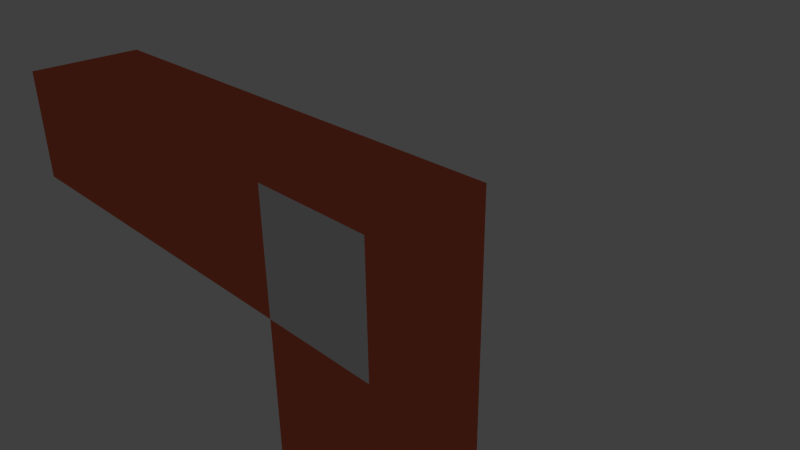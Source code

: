 # Source: lvl8ct.blend  (saved by Blender 2.69.0; exported with 4.5.12 LTS)
import bpy
from mathutils import Matrix  # noqa: F401  (used for matrix-valued properties, if any)

bpy.ops.wm.read_factory_settings(use_empty=True)
scene = bpy.context.scene
scene.name = 'Scene'

# ---- collections
col_collection_1 = bpy.data.collections.new('Collection 1'); scene.collection.children.link(col_collection_1)

# ---- materials (node trees are filled in below, after node groups)
mat_material = bpy.data.materials.new('Material')
mat_material.alpha_threshold = 0.0
mat_material.use_transparent_shadow = False
mat_material.roughness = 0.5
mat_material.specular_intensity = 1.0
mat_material.line_color = (0.0, 0.0, 0.0, 1.0)
mat_material_001 = bpy.data.materials.new('Material.001')
mat_material_001.alpha_threshold = 0.0
mat_material_001.use_transparent_shadow = False
mat_material_001.diffuse_color = (0.8, 0.1619, 0.08026, 1.0)
mat_material_001.specular_color = (0.1959, 0.1592, 1.0)
mat_material_001.roughness = 0.5
mat_material_001.specular_intensity = 1.0
mat_material_001.line_color = (0.0, 0.0, 0.0, 1.0)
mat_material_004 = bpy.data.materials.new('Material.004')
mat_material_004.alpha_threshold = 0.0
mat_material_004.use_transparent_shadow = False
mat_material_004.roughness = 0.5
mat_material_004.line_color = (0.0, 0.0, 0.0, 1.0)

# ---- material node trees

# ---- world
world_world = bpy.data.worlds.new('World'); scene.world = world_world
world_world.color = (0.05088, 0.05088, 0.05088)
world_world.use_sun_shadow = False
world_world.sun_shadow_jitter_overblur = 0.0
world_world.cycles.sampling_method = 'MANUAL'
world_world.cycles.sample_map_resolution = 256

# ---- cameras
cam_camera = bpy.data.cameras.new('Camera')
cam_camera.clip_end = 100.0
cam_camera.lens = 35.0
cam_camera.sensor_width = 32.0
cam_camera.sensor_height = 18.0
cam_camera.ortho_scale = 7.314
cam_camera.dof.focus_distance = 0.0
cam_camera.dof.aperture_fstop = 128.0

# ---- lights
light_point_001 = bpy.data.lights.new('Point.001', 'POINT')
light_point_001.transmission_factor = 0.0
light_point_001.energy = 100.0
light_point_001.shadow_buffer_clip_start = 0.5
light_point_001.shadow_soft_size = 0.1
light_point_001.shadow_maximum_resolution = 0.006
light_point_001.use_absolute_resolution = True
light_point_001.cycles.use_multiple_importance_sampling = False
light_point = bpy.data.lights.new('Point', 'POINT')
light_point.color = (0.9867, 0.9733, 1.0)
light_point.transmission_factor = 0.0
light_point.energy = 26.0
light_point.shadow_buffer_clip_start = 0.5
light_point.shadow_soft_size = 0.1
light_point.shadow_maximum_resolution = 0.006
light_point.use_absolute_resolution = True
light_point.cycles.use_multiple_importance_sampling = False

# ---- meshes
me_cube = bpy.data.meshes.new('Cube')
me_cube.from_pydata([(-1.0, -1.0, -1.0), (1.0, -1.0, -1.0), (1.0, -1.0, 1.0), (-1.0, -1.0, 1.0), (-1.0, 1.0, -1.0), (1.0, 1.0, -1.0), (1.0, 1.0, 1.0), (-1.0, 1.0, 1.0), (-1.0, -1.0, -1.0), (1.0, -1.0, -1.0), (-1.0, 1.0, -1.0), (1.0, 1.0, -1.0), (-1.0, -1.0, -6.777), (-1.0, 1.0, -6.777), (1.0, 1.0, -6.777), (1.0, -1.0, -6.777), (-7.809, 1.0, -1.0), (-7.809, -1.0, -1.0), (-7.809, -1.0, 1.0), (-7.809, 1.0, 1.0)], [], [(0, 3, 2), (4, 5, 6), (4, 10, 5), (1, 2, 6), (2, 3, 7), (16, 19, 18), (5, 11, 1), (0, 8, 4), (1, 9, 0), (12, 15, 14), (10, 8, 12), (11, 10, 13), (9, 11, 14), (8, 9, 15), (0, 4, 16), (3, 0, 17), (7, 3, 18), (4, 7, 19), (1, 0, 2), (7, 4, 6), (10, 11, 5), (5, 1, 6), (6, 2, 7), (17, 16, 18), (11, 9, 1), (8, 10, 4), (9, 8, 0), (13, 12, 14), (13, 10, 12), (14, 11, 13), (15, 9, 14), (12, 8, 15), (17, 0, 16), (18, 3, 17), (19, 7, 18), (16, 4, 19)])
me_cube.polygons.foreach_set('material_index', [0, 1, 1, 1, 1, 1, 1, 1, 0, 1, 1, 1, 1, 1, 1, 1, 1, 1, 0, 1, 1, 1, 1, 1, 1, 1, 0, 1, 1, 1, 1, 1, 1, 1, 1, 1])
_uv = me_cube.uv_layers.new(name='UVMap')
_uv.uv.foreach_set('vector', [0.0, 0.0, -1.0, 2.384e-07, -1.0, -1.0, 0.5, 0.5, 0.5, 0.0, 2.98e-08, 1.192e-07, 0.999, 0.3343, 0.999, 0.3343, 0.999, 0.6657, 0.0, 0.0, -1.0, 0.0, -1.0, 1.0, 8.941e-08, 0.0, 1.0, 0.0, 1.0, 1.0, 0.6657, 0.3343, 0.3343, 0.3343, 0.3343, 0.6657, 0.001001, 0.3343, 0.001001, 0.3343, 0.3323, 0.3343, 0.3343, 0.3343, 0.3343, 0.3343, 0.6657, 0.3343, 1.0, 0.3333, 1.0, 0.3333, 0.6667, 0.3333, 1.0, 1.192e-07, -8.345e-07, 1.192e-07, -1.132e-06, 1.0, 2.384e-07, 0.0, 0.0, -1.0, 2.889, -1.0, 1.0, 0.0, 0.5, 8.941e-08, 0.5, 1.444, 0.0, 0.0, -3.576e-07, 1.0, 2.889, 1.0, 0.0, 0.0, 0.0, -1.0, 2.889, -1.0, 0.3333, 0.0, 0.0, 8.941e-08, 2.881e-07, 1.135, 1.788e-07, 2.384e-07, 1.0, 0.0, 1.0, 3.404, 1.0, 1.987e-08, 0.6667, 0.0, 0.6667, 1.135, 0.5, 0.5, 0.0, 0.5, 0.0, 2.202, 0.0, -1.0, 0.0, 0.0, -1.0, -1.0, 0.0, 0.5, 0.5, 0.5, 2.98e-08, 1.192e-07, 0.999, 0.3343, 0.999, 0.6657, 0.999, 0.6657, -3.576e-07, 1.0, 0.0, 0.0, -1.0, 1.0, 1.788e-07, 1.0, 8.941e-08, 0.0, 1.0, 1.0, 0.6657, 0.6657, 0.6657, 0.3343, 0.3343, 0.6657, 0.001001, 0.3343, 0.3323, 0.3343, 0.3323, 0.3343, 0.3343, 0.3343, 0.6657, 0.3343, 0.6657, 0.3343, 1.0, 0.3333, 0.6667, 0.3333, 0.6667, 0.3333, 1.0, 1.0, 1.0, 1.192e-07, -1.132e-06, 1.0, 2.889, 1.192e-07, 2.384e-07, 0.0, 2.889, -1.0, 1.0, 1.444, 1.0, 0.0, 0.5, 1.444, 2.889, 1.192e-07, 0.0, 0.0, 2.889, 1.0, 2.889, -8.345e-07, 0.0, 0.0, 2.889, -1.0, 0.3333, 1.135, 0.3333, 0.0, 2.881e-07, 1.135, 9.835e-07, 3.404, 1.788e-07, 2.384e-07, 1.0, 3.404, 1.0, 1.135, 1.0, 1.987e-08, 0.6667, 1.135, 0.5, 2.202, 0.5, 0.5, 0.0, 2.202])
me_cube.materials.append(mat_material)
me_cube.materials.append(mat_material_001)
me_cube.materials.append(mat_material_004)
me_cube.use_remesh_preserve_volume = False
me_cube.use_remesh_preserve_attributes = False
me_cube.use_mirror_vertex_groups = False
me_cube.update()
me_cube_003 = bpy.data.meshes.new('Cube.003')
me_cube_003.from_pydata([(-0.6899, -0.6726, -6.168), (-0.6899, 0.6919, -6.168), (0.6746, 0.6919, -6.168), (0.6746, -0.6726, -6.168), (-0.6899, -0.6726, -0.4904), (-0.6899, 0.6919, -0.4904), (0.6746, 0.6919, -0.4904), (0.6746, -0.6726, -0.4904)], [], [(4, 5, 1, 0), (5, 6, 2, 1), (6, 7, 3, 2), (7, 4, 0, 3), (0, 1, 2, 3), (7, 6, 5, 4)])
me_cube_003.use_remesh_preserve_volume = False
me_cube_003.use_remesh_preserve_attributes = False
me_cube_003.use_mirror_vertex_groups = False
me_cube_003.update()
me_cube_002 = bpy.data.meshes.new('Cube.002')
me_cube_002.from_pydata([(-7.228, -0.5701, -0.4682), (-7.228, 0.4637, -0.4682), (0.6339, 0.4637, -0.4682), (0.6339, -0.5701, -0.4682), (-7.228, -0.5701, 0.7386), (-7.228, 0.4637, 0.7386), (0.6339, 0.4637, 0.7386), (0.6339, -0.5701, 0.7386)], [], [(4, 0, 1, 5), (5, 6, 2, 1), (6, 7, 3, 2), (7, 4, 0, 3), (0, 1, 2, 3), (7, 6, 5, 4)])
me_cube_002.use_remesh_preserve_volume = False
me_cube_002.use_remesh_preserve_attributes = False
me_cube_002.use_mirror_vertex_groups = False
me_cube_002.update()

# ---- objects
ob_cube = bpy.data.objects.new('Cube', me_cube)
ob_point_001 = bpy.data.objects.new('Point.001', light_point_001)
ob_object_b = bpy.data.objects.new('[OBJECT]B', me_cube_003)
ob_object_a = bpy.data.objects.new('[OBJECT]A', me_cube_002)
ob_point = bpy.data.objects.new('Point', light_point)
ob_camera = bpy.data.objects.new('Camera', cam_camera)

# ---- transforms, parenting, visibility, modifiers, constraints
ob_cube.location = (0.0, 0.0, 0.0)
ob_cube.lock_rotations_4d = False
ob_cube.empty_display_type = 'ARROWS'
ob_cube.lineart.crease_threshold = 0.0
ob_point_001.location = (-0.08613, 0.5555, -3.433)
ob_point_001.lineart.crease_threshold = 0.0
_c = ob_point_001.constraints.new('CHILD_OF'); _c.name = 'Child Of'
_c.target = ob_cube
_c.set_inverse_pending = False
ob_object_b.location = (0.0, 0.0, 0.0)
ob_object_b.lineart.crease_threshold = 0.0
_c = ob_object_b.constraints.new('CHILD_OF'); _c.name = 'Child Of'
_c.target = ob_cube
_c.set_inverse_pending = False
ob_object_a.location = (0.0, 0.0, 0.0)
ob_object_a.lineart.crease_threshold = 0.0
_c = ob_object_a.constraints.new('CHILD_OF'); _c.name = 'Child Of'
_c.target = ob_cube
_c.set_inverse_pending = False
ob_point.location = (-6.288, 0.1318, 0.001814)
ob_point.lineart.crease_threshold = 0.0
_c = ob_point.constraints.new('CHILD_OF'); _c.name = 'Child Of'
_c.target = ob_cube
_c.set_inverse_pending = False
ob_camera.location = (7.481, -6.508, 5.344)
ob_camera.rotation_euler = (1.109, 0.01082, 0.8149)
ob_camera.lock_rotations_4d = False
ob_camera.empty_display_type = 'ARROWS'
ob_camera.color = (0.0, 0.0, 0.0, 0.0)
ob_camera.display_type = 'WIRE'
ob_camera.lineart.crease_threshold = 0.0

# ---- collection membership
col_collection_1.objects.link(ob_cube)
col_collection_1.objects.link(ob_point_001)
col_collection_1.objects.link(ob_object_b)
col_collection_1.objects.link(ob_object_a)
col_collection_1.objects.link(ob_point)
col_collection_1.objects.link(ob_camera)

# ---- scene / render settings (as saved in the file)
scene.camera = ob_camera
scene.frame_start = 1; scene.frame_end = 250; scene.frame_set(1)
scene.render.engine = 'BLENDER_EEVEE_NEXT'
scene.render.image_settings.compression = 90
scene.render.resolution_percentage = 50
scene.render.dither_intensity = 0.0
scene.cycles.use_denoising = False
scene.cycles.samples = 10
scene.cycles.sampling_pattern = 'TABULATED_SOBOL'
scene.cycles.light_sampling_threshold = 0.0
scene.cycles.use_adaptive_sampling = False
scene.cycles.use_light_tree = False
scene.cycles.blur_glossy = 0.0
scene.cycles.volume_bounces = 1
scene.cycles.pixel_filter_type = 'GAUSSIAN'
scene.cycles.sample_clamp_indirect = 0.0
scene.view_settings.view_transform = 'Standard'
bpy.context.view_layer.update()
